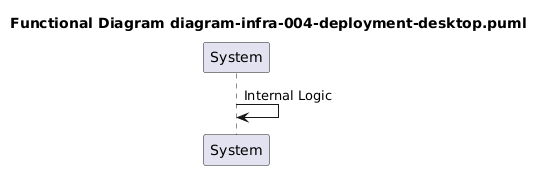

The diagram above was rendered by PlantUML. Its source (embedded in the PNG):
@startuml

title Functional Diagram diagram-infra-004-deployment-desktop.puml
participant System
System -> System: Internal Logic
@enduml